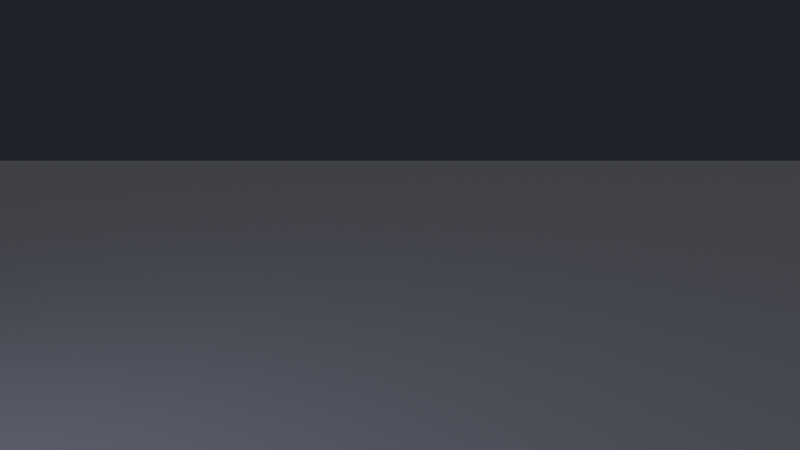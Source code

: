 # Source: 10_metaballs.blend  (saved by Blender 5.3.31; exported with 4.5.12 LTS)
import bpy
from mathutils import Matrix  # noqa: F401  (used for matrix-valued properties, if any)

bpy.ops.wm.read_factory_settings(use_empty=True)
scene = bpy.context.scene
scene.name = 'Scene'

# ---- materials (node trees are filled in below, after node groups)
mat_goo = bpy.data.materials.new('Goo')
mat_floor = bpy.data.materials.new('Floor')

# ---- node groups
ng_metaballs = bpy.data.node_groups.new('Metaballs', 'GeometryNodeTree')
_s = ng_metaballs.interface.new_socket(name='Geometry', in_out='OUTPUT', socket_type='NodeSocketGeometry')
_s = ng_metaballs.interface.new_socket(name='Geometry', in_out='INPUT', socket_type='NodeSocketGeometry')
_N = ng_metaballs.nodes; _L = ng_metaballs.links
n0 = _N.new('NodeGroupInput'); n0.name = 'Group Input'; n0.location = (-400, 0)
n1 = _N.new('NodeGroupOutput'); n1.name = 'Group Output'; n1.location = (900, 0)
n2 = _N.new('NodeUndefined'); n2.name = 'Toast'; n2.location = (0, 0)
n2.label = 'Polygonize'
n2.inputs[1].default_value = True
n2.inputs[4].default_value = 56
n2.inputs[5].default_value = 4.0
n2.inputs[6].default_value = 0.25
n3 = _N.new('GeometryNodeSetShadeSmooth'); n3.name = 'Set Shade Smooth'; n3.location = (250, 0)
n4 = _N.new('NodeUndefined'); n4.name = 'Toast.001'; n4.location = (450, 0)
n4.label = 'Shade'
n4.inputs[1].default_value = True
n5 = _N.new('FunctionNodeInputInt'); n5.name = 'Integer'; n5.location = (-300, -200)
n5.label = 'Balls'
n5.integer = 8
n5.outputs[0].default_value = 0
n6 = _N.new('FunctionNodeInputInt'); n6.name = 'Integer.001'; n6.location = (-300, -320)
n6.label = 'Seed'
n6.outputs[0].default_value = 0
n7 = _N.new('ShaderNodeValue'); n7.name = 'Value'; n7.location = (-300, -440)
n7.label = 'Spread'
n7.outputs[0].default_value = 1.3
n8 = _N.new('ShaderNodeValue'); n8.name = 'Value.001'; n8.location = (-300, -560)
n8.label = 'Speed'
n8.outputs[0].default_value = 1.0
n9 = _N.new('GeometryNodeSetMaterial'); n9.name = 'Set Material'; n9.location = (700, 0)
n9.inputs[2].default_value = mat_goo
_L.new(n0.outputs[0], n2.inputs[0])
_L.new(n2.outputs[0], n3.inputs[0])
_L.new(n3.outputs[0], n4.inputs[0])
_L.new(n5.outputs[0], n2.inputs[3])
_L.new(n5.outputs[0], n4.inputs[3])
_L.new(n6.outputs[0], n2.inputs[7])
_L.new(n6.outputs[0], n4.inputs[4])
_L.new(n7.outputs[0], n2.inputs[8])
_L.new(n7.outputs[0], n4.inputs[5])
_L.new(n8.outputs[0], n2.inputs[9])
_L.new(n8.outputs[0], n4.inputs[6])
_L.new(n4.outputs[0], n9.inputs[0])
_L.new(n9.outputs[0], n1.inputs[0])
n1.is_active_output = True

# ---- material node trees
mat_goo.use_nodes = True; mat_goo.node_tree.nodes.clear()
_N = mat_goo.node_tree.nodes; _L = mat_goo.node_tree.links
n0 = _N.new('ShaderNodeBsdfPrincipled'); n0.name = 'Principled BSDF'; n0.location = (-200, 100)
n0.inputs[2].default_value = 0.18
n0.inputs[10].default_value = 0.005
n1 = _N.new('ShaderNodeOutputMaterial'); n1.name = 'Material Output'; n1.location = (200, 100)
n2 = _N.new('ShaderNodeAttribute'); n2.name = 'Attribute'; n2.location = (-600, 200)
n2.attribute_name = 'Color'
_L.new(n0.outputs[0], n1.inputs[0])
_L.new(n2.outputs[0], n0.inputs[0])
n1.is_active_output = True
mat_floor.use_nodes = True; mat_floor.node_tree.nodes.clear()
_N = mat_floor.node_tree.nodes; _L = mat_floor.node_tree.links
n0 = _N.new('ShaderNodeBsdfPrincipled'); n0.name = 'Principled BSDF'; n0.location = (-200, 100)
n0.inputs[0].default_value = (0.06, 0.06, 0.07, 1.0)
n0.inputs[2].default_value = 0.6
n0.inputs[10].default_value = 0.005
n1 = _N.new('ShaderNodeOutputMaterial'); n1.name = 'Material Output'; n1.location = (200, 100)
_L.new(n0.outputs[0], n1.inputs[0])
n1.is_active_output = True

# ---- world
world_world = bpy.data.worlds.new('World'); scene.world = world_world
world_world.use_nodes = True; world_world.node_tree.nodes.clear()
_N = world_world.node_tree.nodes; _L = world_world.node_tree.links
n0 = _N.new('ShaderNodeBackground'); n0.name = 'Background'; n0.location = (-200, 100)
n0.inputs[0].default_value = (0.02, 0.022, 0.03, 1.0)
n1 = _N.new('ShaderNodeOutputWorld'); n1.name = 'World Output'; n1.location = (200, 100)
_L.new(n0.outputs[0], n1.inputs[0])
n1.is_active_output = True

# ---- cameras
cam_camera = bpy.data.cameras.new('Camera')
cam_camera.lens = 45.0

# ---- lights
light_sun = bpy.data.lights.new('Sun', 'SUN')
light_sun.angle = 0.05236
light_sun.energy = 3.5
light_area = bpy.data.lights.new('Area', 'AREA')
light_area.color = (0.7, 0.8, 1.0)
light_area.energy = 500.0
light_area.size = 5.0

# ---- meshes
me_metaballs = bpy.data.meshes.new('Metaballs')
me_metaballs.from_pydata([], [], [])
me_metaballs.materials.append(mat_goo)
me_metaballs.update()
me_plane = bpy.data.meshes.new('Plane')
me_plane.from_pydata([(-15.0, -15.0, 0.0), (15.0, -15.0, 0.0), (-15.0, 15.0, 0.0), (15.0, 15.0, 0.0)], [], [(0, 1, 3, 2)])
_uv = me_plane.uv_layers.new(name='UVMap')
_uv.uv.foreach_set('vector', [0.0, 0.0, 1.0, 0.0, 1.0, 1.0, 0.0, 1.0])
me_plane.materials.append(mat_floor)
me_plane.update()

# ---- objects
ob_metaballs = bpy.data.objects.new('Metaballs', me_metaballs)
ob_plane = bpy.data.objects.new('Plane', me_plane)
ob_camera = bpy.data.objects.new('Camera', cam_camera)
ob_sun = bpy.data.objects.new('Sun', light_sun)
ob_area = bpy.data.objects.new('Area', light_area)

# ---- transforms, parenting, visibility, modifiers, constraints
ob_metaballs.location = (0.0, 0.0, 0.0)
_m = ob_metaballs.modifiers.new('Toast example', 'NODES')
_m.node_group = ng_metaballs
ob_plane.location = (0.0, 0.0, -1.7)
ob_camera.location = (0.0, -7.5, 1.6)
ob_camera.rotation_euler = (1.361, -0.0, 0.0)
ob_sun.location = (0.0, 0.0, 10.0)
ob_sun.rotation_euler = (0.6981, 0.0, 0.5236)
ob_area.location = (-4.0, -3.0, 3.0)
ob_area.rotation_euler = (0.9599, 0.0, -0.9599)

# ---- collection membership
scene.collection.objects.link(ob_metaballs)
scene.collection.objects.link(ob_plane)
scene.collection.objects.link(ob_camera)
scene.collection.objects.link(ob_sun)
scene.collection.objects.link(ob_area)

# ---- scene / render settings (as saved in the file)
scene.camera = ob_camera
scene.frame_start = 1; scene.frame_end = 480; scene.frame_set(1)
scene.render.engine = 'BLENDER_EEVEE_NEXT'
scene.render.resolution_x = 1280
scene.render.resolution_y = 720
scene.render.bake_bias = 0.0
scene.render.bake_samples = 0
scene.render.compositor_device = 'GPU'
scene.eevee.use_volume_custom_range = False
scene.eevee.fast_gi_thickness_near = 0.1
scene.eevee.fast_gi_thickness_far = 0.0
scene.eevee.ray_tracing_options.screen_trace_thickness = 0.1
bpy.context.view_layer.update()
